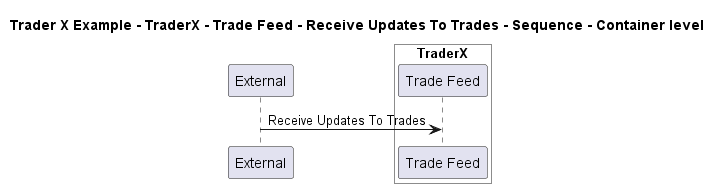

The diagram above was rendered by PlantUML. Its source (embedded in the PNG):
@startuml

title Trader X Example - TraderX - Trade Feed - Receive Updates To Trades - Sequence - Container level

participant "External" as C4InterFlow.SoftwareSystems.ExternalSystem

box "TraderX" #White
    participant "Trade Feed" as TraderXExample.SoftwareSystems.TraderX.Containers.TradeFeed
end box


C4InterFlow.SoftwareSystems.ExternalSystem -> TraderXExample.SoftwareSystems.TraderX.Containers.TradeFeed : Receive Updates To Trades


@enduml